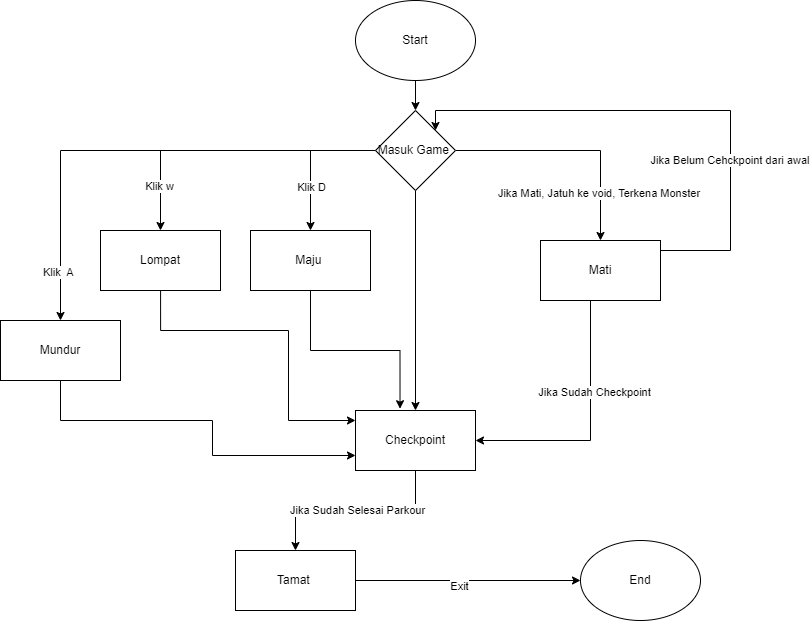

The diagram above was exported from draw.io. Its source (the exported page's mxGraphModel, read from the mxfile embedded in the PNG):
<mxGraphModel dx="1222" dy="702" grid="1" gridSize="10" guides="1" tooltips="1" connect="1" arrows="1" fold="1" page="1" pageScale="1" pageWidth="850" pageHeight="1100" math="0" shadow="0">
  <root>
    <mxCell id="0" />
    <mxCell id="1" parent="0" />
    <mxCell id="WMYrQo-cXlipZgLZjc7s-3" value="" style="edgeStyle=orthogonalEdgeStyle;rounded=0;orthogonalLoop=1;jettySize=auto;html=1;" edge="1" parent="1" source="WMYrQo-cXlipZgLZjc7s-1" target="WMYrQo-cXlipZgLZjc7s-2">
      <mxGeometry relative="1" as="geometry" />
    </mxCell>
    <mxCell id="WMYrQo-cXlipZgLZjc7s-1" value="Start" style="ellipse;whiteSpace=wrap;html=1;" vertex="1" parent="1">
      <mxGeometry x="365" y="50" width="120" height="80" as="geometry" />
    </mxCell>
    <mxCell id="WMYrQo-cXlipZgLZjc7s-5" value="" style="edgeStyle=orthogonalEdgeStyle;rounded=0;orthogonalLoop=1;jettySize=auto;html=1;" edge="1" parent="1" source="WMYrQo-cXlipZgLZjc7s-2" target="WMYrQo-cXlipZgLZjc7s-4">
      <mxGeometry relative="1" as="geometry" />
    </mxCell>
    <mxCell id="WMYrQo-cXlipZgLZjc7s-14" value="Klik D" style="edgeLabel;html=1;align=center;verticalAlign=middle;resizable=0;points=[];" vertex="1" connectable="0" parent="WMYrQo-cXlipZgLZjc7s-5">
      <mxGeometry x="0.3956" relative="1" as="geometry">
        <mxPoint as="offset" />
      </mxGeometry>
    </mxCell>
    <mxCell id="WMYrQo-cXlipZgLZjc7s-8" style="edgeStyle=orthogonalEdgeStyle;rounded=0;orthogonalLoop=1;jettySize=auto;html=1;" edge="1" parent="1" source="WMYrQo-cXlipZgLZjc7s-2" target="WMYrQo-cXlipZgLZjc7s-9">
      <mxGeometry relative="1" as="geometry">
        <mxPoint x="160" y="280" as="targetPoint" />
      </mxGeometry>
    </mxCell>
    <mxCell id="WMYrQo-cXlipZgLZjc7s-13" value="Klik w" style="edgeLabel;html=1;align=center;verticalAlign=middle;resizable=0;points=[];" vertex="1" connectable="0" parent="WMYrQo-cXlipZgLZjc7s-8">
      <mxGeometry x="0.6925" y="-2" relative="1" as="geometry">
        <mxPoint as="offset" />
      </mxGeometry>
    </mxCell>
    <mxCell id="WMYrQo-cXlipZgLZjc7s-10" style="edgeStyle=orthogonalEdgeStyle;rounded=0;orthogonalLoop=1;jettySize=auto;html=1;" edge="1" parent="1" source="WMYrQo-cXlipZgLZjc7s-2" target="WMYrQo-cXlipZgLZjc7s-11">
      <mxGeometry relative="1" as="geometry">
        <mxPoint x="40" y="280" as="targetPoint" />
      </mxGeometry>
    </mxCell>
    <mxCell id="WMYrQo-cXlipZgLZjc7s-12" value="Klik&amp;nbsp; A&amp;nbsp;" style="edgeLabel;html=1;align=center;verticalAlign=middle;resizable=0;points=[];" vertex="1" connectable="0" parent="WMYrQo-cXlipZgLZjc7s-10">
      <mxGeometry x="0.7961" y="-2" relative="1" as="geometry">
        <mxPoint as="offset" />
      </mxGeometry>
    </mxCell>
    <mxCell id="WMYrQo-cXlipZgLZjc7s-18" value="" style="edgeStyle=orthogonalEdgeStyle;rounded=0;orthogonalLoop=1;jettySize=auto;html=1;" edge="1" parent="1" source="WMYrQo-cXlipZgLZjc7s-2" target="WMYrQo-cXlipZgLZjc7s-17">
      <mxGeometry relative="1" as="geometry" />
    </mxCell>
    <mxCell id="WMYrQo-cXlipZgLZjc7s-30" value="" style="edgeStyle=orthogonalEdgeStyle;rounded=0;orthogonalLoop=1;jettySize=auto;html=1;" edge="1" parent="1" source="WMYrQo-cXlipZgLZjc7s-2" target="WMYrQo-cXlipZgLZjc7s-29">
      <mxGeometry relative="1" as="geometry" />
    </mxCell>
    <mxCell id="WMYrQo-cXlipZgLZjc7s-34" value="Jika Mati, Jatuh ke void, Terkena Monster&amp;nbsp;" style="edgeLabel;html=1;align=center;verticalAlign=middle;resizable=0;points=[];" vertex="1" connectable="0" parent="WMYrQo-cXlipZgLZjc7s-30">
      <mxGeometry x="0.5947" y="-1" relative="1" as="geometry">
        <mxPoint as="offset" />
      </mxGeometry>
    </mxCell>
    <mxCell id="WMYrQo-cXlipZgLZjc7s-2" value="Masuk Game&amp;nbsp;" style="rhombus;whiteSpace=wrap;html=1;" vertex="1" parent="1">
      <mxGeometry x="385" y="160" width="80" height="80" as="geometry" />
    </mxCell>
    <mxCell id="WMYrQo-cXlipZgLZjc7s-4" value="Maju&amp;nbsp;" style="whiteSpace=wrap;html=1;" vertex="1" parent="1">
      <mxGeometry x="260" y="280" width="120" height="60" as="geometry" />
    </mxCell>
    <mxCell id="WMYrQo-cXlipZgLZjc7s-25" style="edgeStyle=orthogonalEdgeStyle;rounded=0;orthogonalLoop=1;jettySize=auto;html=1;entryX=0;entryY=0.5;entryDx=0;entryDy=0;" edge="1" parent="1">
      <mxGeometry relative="1" as="geometry">
        <mxPoint x="170.0666666666666" y="320" as="sourcePoint" />
        <mxPoint x="365" y="470" as="targetPoint" />
        <Array as="points">
          <mxPoint x="170" y="380" />
          <mxPoint x="298" y="380" />
          <mxPoint x="298" y="470" />
        </Array>
      </mxGeometry>
    </mxCell>
    <mxCell id="WMYrQo-cXlipZgLZjc7s-9" value="Lompat" style="rounded=0;whiteSpace=wrap;html=1;" vertex="1" parent="1">
      <mxGeometry x="110" y="280" width="120" height="60" as="geometry" />
    </mxCell>
    <mxCell id="WMYrQo-cXlipZgLZjc7s-28" style="edgeStyle=orthogonalEdgeStyle;rounded=0;orthogonalLoop=1;jettySize=auto;html=1;entryX=0;entryY=0.75;entryDx=0;entryDy=0;" edge="1" parent="1" source="WMYrQo-cXlipZgLZjc7s-11" target="WMYrQo-cXlipZgLZjc7s-17">
      <mxGeometry relative="1" as="geometry">
        <Array as="points">
          <mxPoint x="70" y="470" />
          <mxPoint x="222" y="470" />
          <mxPoint x="222" y="505" />
        </Array>
      </mxGeometry>
    </mxCell>
    <mxCell id="WMYrQo-cXlipZgLZjc7s-11" value="Mundur" style="rounded=0;whiteSpace=wrap;html=1;" vertex="1" parent="1">
      <mxGeometry x="10" y="370" width="120" height="60" as="geometry" />
    </mxCell>
    <mxCell id="WMYrQo-cXlipZgLZjc7s-37" value="" style="edgeStyle=orthogonalEdgeStyle;rounded=0;orthogonalLoop=1;jettySize=auto;html=1;" edge="1" parent="1" source="WMYrQo-cXlipZgLZjc7s-17" target="WMYrQo-cXlipZgLZjc7s-36">
      <mxGeometry relative="1" as="geometry" />
    </mxCell>
    <mxCell id="WMYrQo-cXlipZgLZjc7s-47" value="Jika Sudah Selesai Parkour" style="edgeLabel;html=1;align=center;verticalAlign=middle;resizable=0;points=[];" vertex="1" connectable="0" parent="WMYrQo-cXlipZgLZjc7s-37">
      <mxGeometry x="-0.0184" y="-1" relative="1" as="geometry">
        <mxPoint x="-1" as="offset" />
      </mxGeometry>
    </mxCell>
    <mxCell id="WMYrQo-cXlipZgLZjc7s-17" value="Checkpoint" style="whiteSpace=wrap;html=1;" vertex="1" parent="1">
      <mxGeometry x="365" y="460" width="120" height="60" as="geometry" />
    </mxCell>
    <mxCell id="WMYrQo-cXlipZgLZjc7s-21" style="edgeStyle=orthogonalEdgeStyle;rounded=0;orthogonalLoop=1;jettySize=auto;html=1;entryX=0.371;entryY=-0.03;entryDx=0;entryDy=0;entryPerimeter=0;" edge="1" parent="1" source="WMYrQo-cXlipZgLZjc7s-4" target="WMYrQo-cXlipZgLZjc7s-17">
      <mxGeometry relative="1" as="geometry" />
    </mxCell>
    <mxCell id="WMYrQo-cXlipZgLZjc7s-31" style="edgeStyle=orthogonalEdgeStyle;rounded=0;orthogonalLoop=1;jettySize=auto;html=1;entryX=1;entryY=0.5;entryDx=0;entryDy=0;" edge="1" parent="1" source="WMYrQo-cXlipZgLZjc7s-29" target="WMYrQo-cXlipZgLZjc7s-17">
      <mxGeometry relative="1" as="geometry">
        <Array as="points">
          <mxPoint x="600" y="490" />
        </Array>
      </mxGeometry>
    </mxCell>
    <mxCell id="WMYrQo-cXlipZgLZjc7s-35" value="Jika Sudah Checkpoint" style="edgeLabel;html=1;align=center;verticalAlign=middle;resizable=0;points=[];" vertex="1" connectable="0" parent="WMYrQo-cXlipZgLZjc7s-31">
      <mxGeometry x="-0.2824" y="3" relative="1" as="geometry">
        <mxPoint as="offset" />
      </mxGeometry>
    </mxCell>
    <mxCell id="WMYrQo-cXlipZgLZjc7s-45" style="edgeStyle=orthogonalEdgeStyle;rounded=0;orthogonalLoop=1;jettySize=auto;html=1;exitX=1;exitY=0.5;exitDx=0;exitDy=0;entryX=1;entryY=0;entryDx=0;entryDy=0;" edge="1" parent="1" source="WMYrQo-cXlipZgLZjc7s-29" target="WMYrQo-cXlipZgLZjc7s-2">
      <mxGeometry relative="1" as="geometry">
        <Array as="points">
          <mxPoint x="740" y="300" />
          <mxPoint x="740" y="160" />
          <mxPoint x="445" y="160" />
        </Array>
      </mxGeometry>
    </mxCell>
    <mxCell id="WMYrQo-cXlipZgLZjc7s-46" value="Jika Belum Cehckpoint dari awal&amp;nbsp;" style="edgeLabel;html=1;align=center;verticalAlign=middle;resizable=0;points=[];" vertex="1" connectable="0" parent="WMYrQo-cXlipZgLZjc7s-45">
      <mxGeometry x="-0.3403" relative="1" as="geometry">
        <mxPoint y="-1" as="offset" />
      </mxGeometry>
    </mxCell>
    <mxCell id="WMYrQo-cXlipZgLZjc7s-29" value="Mati" style="whiteSpace=wrap;html=1;" vertex="1" parent="1">
      <mxGeometry x="550" y="290" width="120" height="60" as="geometry" />
    </mxCell>
    <mxCell id="WMYrQo-cXlipZgLZjc7s-42" style="edgeStyle=orthogonalEdgeStyle;rounded=0;orthogonalLoop=1;jettySize=auto;html=1;" edge="1" parent="1" source="WMYrQo-cXlipZgLZjc7s-36" target="WMYrQo-cXlipZgLZjc7s-43">
      <mxGeometry relative="1" as="geometry">
        <mxPoint x="560" y="630" as="targetPoint" />
      </mxGeometry>
    </mxCell>
    <mxCell id="WMYrQo-cXlipZgLZjc7s-44" value="Exit" style="edgeLabel;html=1;align=center;verticalAlign=middle;resizable=0;points=[];" vertex="1" connectable="0" parent="WMYrQo-cXlipZgLZjc7s-42">
      <mxGeometry x="-0.0854" y="-5" relative="1" as="geometry">
        <mxPoint as="offset" />
      </mxGeometry>
    </mxCell>
    <mxCell id="WMYrQo-cXlipZgLZjc7s-36" value="Tamat&amp;nbsp;" style="whiteSpace=wrap;html=1;" vertex="1" parent="1">
      <mxGeometry x="245" y="600" width="120" height="60" as="geometry" />
    </mxCell>
    <mxCell id="WMYrQo-cXlipZgLZjc7s-43" value="End" style="ellipse;whiteSpace=wrap;html=1;" vertex="1" parent="1">
      <mxGeometry x="590" y="590" width="120" height="80" as="geometry" />
    </mxCell>
  </root>
</mxGraphModel>